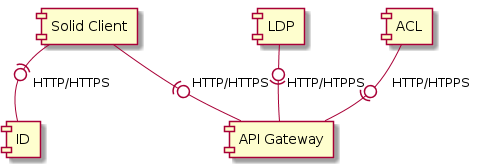

The diagram above was rendered by PlantUML. Its source (embedded in the PNG):
@startuml
component [Solid Client]
component [ID]
component [API Gateway]
component [LDP]
component [ACL]
[Solid Client] -(0- [ID]:   "   HTTP/HTTPS"
[Solid Client] -(0- [API Gateway]: "  HTTP/HTTPS"
[LDP] -0)- [API Gateway]: "  HTTP/HTPPS"
[ACL] -0)- [API Gateway]: "  HTTP/HTPPS"
@enduml